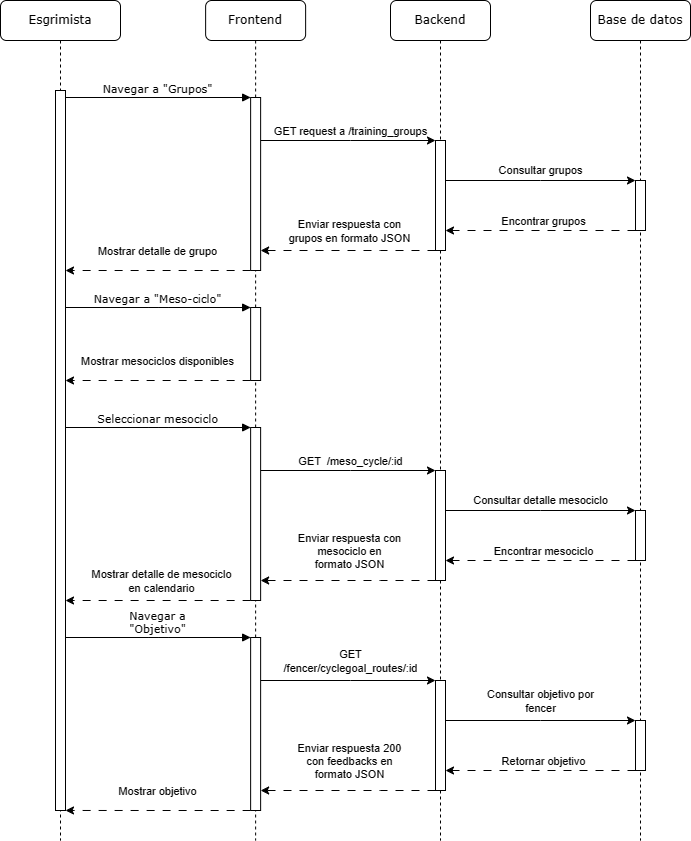

The diagram above was exported from draw.io. Its source (the exported page's mxGraphModel, read from the mxfile embedded in the PNG):
<mxGraphModel dx="2110" dy="1243" grid="1" gridSize="10" guides="1" tooltips="1" connect="1" arrows="1" fold="1" page="1" pageScale="1" pageWidth="850" pageHeight="1100" math="0" shadow="0">
  <root>
    <mxCell id="0" />
    <mxCell id="1" parent="0" />
    <mxCell id="2" value="Backend" style="shape=umlLifeline;perimeter=lifelinePerimeter;whiteSpace=wrap;html=1;container=0;collapsible=0;recursiveResize=0;outlineConnect=0;rounded=1;shadow=0;comic=0;labelBackgroundColor=none;strokeWidth=1;fontFamily=Verdana;fontSize=12;align=center;" vertex="1" parent="1">
      <mxGeometry x="620" y="90" width="100" height="840" as="geometry" />
    </mxCell>
    <mxCell id="3" value="Base de datos" style="shape=umlLifeline;perimeter=lifelinePerimeter;whiteSpace=wrap;html=1;container=0;collapsible=0;recursiveResize=0;outlineConnect=0;rounded=1;shadow=0;comic=0;labelBackgroundColor=none;strokeWidth=1;fontFamily=Verdana;fontSize=12;align=center;" vertex="1" parent="1">
      <mxGeometry x="820" y="90" width="100" height="840" as="geometry" />
    </mxCell>
    <mxCell id="4" value="Esgrimista" style="shape=umlLifeline;perimeter=lifelinePerimeter;whiteSpace=wrap;html=1;container=0;collapsible=0;recursiveResize=0;outlineConnect=0;rounded=1;shadow=0;comic=0;labelBackgroundColor=none;strokeWidth=1;fontFamily=Verdana;fontSize=12;align=center;" vertex="1" parent="1">
      <mxGeometry x="230" y="90" width="120" height="840" as="geometry" />
    </mxCell>
    <mxCell id="5" value="Frontend" style="shape=umlLifeline;perimeter=lifelinePerimeter;whiteSpace=wrap;html=1;container=0;collapsible=0;recursiveResize=0;outlineConnect=0;rounded=1;shadow=0;comic=0;labelBackgroundColor=none;strokeWidth=1;fontFamily=Verdana;fontSize=12;align=center;" vertex="1" parent="1">
      <mxGeometry x="435.13" y="90" width="100" height="840" as="geometry" />
    </mxCell>
    <mxCell id="6" value="" style="html=1;points=[];perimeter=orthogonalPerimeter;rounded=0;shadow=0;comic=0;labelBackgroundColor=none;strokeWidth=1;fontFamily=Verdana;fontSize=12;align=center;" vertex="1" parent="1">
      <mxGeometry x="285" y="180" width="10" height="720" as="geometry" />
    </mxCell>
    <mxCell id="7" style="edgeStyle=orthogonalEdgeStyle;rounded=0;orthogonalLoop=1;jettySize=auto;html=1;" edge="1" source="11" target="14" parent="1">
      <mxGeometry relative="1" as="geometry">
        <Array as="points">
          <mxPoint x="770" y="270" />
          <mxPoint x="770" y="270" />
        </Array>
      </mxGeometry>
    </mxCell>
    <mxCell id="8" value="Consultar grupos" style="edgeLabel;html=1;align=center;verticalAlign=middle;resizable=0;points=[];" vertex="1" connectable="0" parent="7">
      <mxGeometry x="-0.0632" relative="1" as="geometry">
        <mxPoint x="6" y="-11" as="offset" />
      </mxGeometry>
    </mxCell>
    <mxCell id="9" style="edgeStyle=orthogonalEdgeStyle;rounded=0;orthogonalLoop=1;jettySize=auto;html=1;dashed=1;dashPattern=8 8;" edge="1" source="11" target="20" parent="1">
      <mxGeometry relative="1" as="geometry">
        <Array as="points">
          <mxPoint x="610" y="340" />
          <mxPoint x="610" y="340" />
        </Array>
      </mxGeometry>
    </mxCell>
    <mxCell id="10" value="Enviar respuesta con &lt;br&gt;grupos en formato JSON" style="edgeLabel;html=1;align=center;verticalAlign=middle;resizable=0;points=[];" vertex="1" connectable="0" parent="9">
      <mxGeometry x="-0.0183" y="1" relative="1" as="geometry">
        <mxPoint y="-21" as="offset" />
      </mxGeometry>
    </mxCell>
    <mxCell id="11" value="" style="html=1;points=[];perimeter=orthogonalPerimeter;rounded=0;shadow=0;comic=0;labelBackgroundColor=none;strokeWidth=1;fontFamily=Verdana;fontSize=12;align=center;" vertex="1" parent="1">
      <mxGeometry x="665" y="230" width="10" height="110" as="geometry" />
    </mxCell>
    <mxCell id="12" style="edgeStyle=orthogonalEdgeStyle;rounded=0;orthogonalLoop=1;jettySize=auto;html=1;dashed=1;dashPattern=8 8;" edge="1" source="14" target="11" parent="1">
      <mxGeometry relative="1" as="geometry">
        <Array as="points">
          <mxPoint x="820" y="320" />
          <mxPoint x="820" y="320" />
        </Array>
      </mxGeometry>
    </mxCell>
    <mxCell id="13" value="Encontrar grupos" style="edgeLabel;html=1;align=center;verticalAlign=middle;resizable=0;points=[];" vertex="1" connectable="0" parent="12">
      <mxGeometry x="-0.0211" y="3" relative="1" as="geometry">
        <mxPoint y="-13" as="offset" />
      </mxGeometry>
    </mxCell>
    <mxCell id="14" value="" style="html=1;points=[];perimeter=orthogonalPerimeter;rounded=0;shadow=0;comic=0;labelBackgroundColor=none;strokeWidth=1;fontFamily=Verdana;fontSize=12;align=center;" vertex="1" parent="1">
      <mxGeometry x="865" y="270" width="10" height="50" as="geometry" />
    </mxCell>
    <mxCell id="15" value="Navegar a &quot;Grupos&quot;" style="html=1;verticalAlign=bottom;endArrow=block;entryX=0;entryY=0;labelBackgroundColor=none;fontFamily=Verdana;fontSize=11;edgeStyle=elbowEdgeStyle;elbow=vertical;" edge="1" target="20" parent="1">
      <mxGeometry x="-0.0061" relative="1" as="geometry">
        <mxPoint x="295" y="187" as="sourcePoint" />
        <mxPoint as="offset" />
      </mxGeometry>
    </mxCell>
    <mxCell id="16" style="edgeStyle=orthogonalEdgeStyle;rounded=0;orthogonalLoop=1;jettySize=auto;html=1;" edge="1" source="20" target="11" parent="1">
      <mxGeometry relative="1" as="geometry">
        <Array as="points">
          <mxPoint x="580" y="230" />
          <mxPoint x="580" y="230" />
        </Array>
      </mxGeometry>
    </mxCell>
    <mxCell id="17" value="GET request a /training_groups" style="edgeLabel;html=1;align=center;verticalAlign=middle;resizable=0;points=[];" vertex="1" connectable="0" parent="16">
      <mxGeometry x="0.1308" y="1" relative="1" as="geometry">
        <mxPoint x="-9" y="-9" as="offset" />
      </mxGeometry>
    </mxCell>
    <mxCell id="18" style="edgeStyle=orthogonalEdgeStyle;rounded=0;orthogonalLoop=1;jettySize=auto;html=1;dashed=1;dashPattern=8 8;" edge="1" source="20" target="6" parent="1">
      <mxGeometry relative="1" as="geometry">
        <Array as="points">
          <mxPoint x="400" y="360" />
          <mxPoint x="400" y="360" />
        </Array>
      </mxGeometry>
    </mxCell>
    <mxCell id="19" value="Mostrar detalle de grupo" style="edgeLabel;html=1;align=center;verticalAlign=middle;resizable=0;points=[];" vertex="1" connectable="0" parent="18">
      <mxGeometry x="0.2258" y="3" relative="1" as="geometry">
        <mxPoint x="19" y="-23" as="offset" />
      </mxGeometry>
    </mxCell>
    <mxCell id="20" value="" style="html=1;points=[];perimeter=orthogonalPerimeter;rounded=0;shadow=0;comic=0;labelBackgroundColor=none;strokeWidth=1;fontFamily=Verdana;fontSize=12;align=center;" vertex="1" parent="1">
      <mxGeometry x="480.13" y="187" width="10" height="173" as="geometry" />
    </mxCell>
    <mxCell id="21" value="Navegar a &quot;Meso-ciclo&quot;" style="html=1;verticalAlign=bottom;endArrow=block;entryX=0;entryY=0;labelBackgroundColor=none;fontFamily=Verdana;fontSize=11;edgeStyle=elbowEdgeStyle;elbow=vertical;" edge="1" target="24" parent="1">
      <mxGeometry x="-0.0061" relative="1" as="geometry">
        <mxPoint x="295" y="397" as="sourcePoint" />
        <mxPoint as="offset" />
      </mxGeometry>
    </mxCell>
    <mxCell id="22" style="edgeStyle=orthogonalEdgeStyle;rounded=0;orthogonalLoop=1;jettySize=auto;html=1;dashed=1;dashPattern=8 8;" edge="1" source="24" parent="1">
      <mxGeometry relative="1" as="geometry">
        <Array as="points">
          <mxPoint x="420" y="470" />
          <mxPoint x="420" y="470" />
        </Array>
        <mxPoint x="295" y="470" as="targetPoint" />
      </mxGeometry>
    </mxCell>
    <mxCell id="23" value="Mostrar mesociclos disponibles" style="edgeLabel;html=1;align=center;verticalAlign=middle;resizable=0;points=[];" vertex="1" connectable="0" parent="22">
      <mxGeometry x="0.2258" y="3" relative="1" as="geometry">
        <mxPoint x="19" y="-23" as="offset" />
      </mxGeometry>
    </mxCell>
    <mxCell id="24" value="" style="html=1;points=[];perimeter=orthogonalPerimeter;rounded=0;shadow=0;comic=0;labelBackgroundColor=none;strokeWidth=1;fontFamily=Verdana;fontSize=12;align=center;" vertex="1" parent="1">
      <mxGeometry x="480.13" y="397" width="10" height="73" as="geometry" />
    </mxCell>
    <mxCell id="25" style="edgeStyle=orthogonalEdgeStyle;rounded=0;orthogonalLoop=1;jettySize=auto;html=1;" edge="1" source="29" target="32" parent="1">
      <mxGeometry relative="1" as="geometry">
        <Array as="points">
          <mxPoint x="770" y="600" />
          <mxPoint x="770" y="600" />
        </Array>
      </mxGeometry>
    </mxCell>
    <mxCell id="26" value="Consultar detalle mesociclo" style="edgeLabel;html=1;align=center;verticalAlign=middle;resizable=0;points=[];" vertex="1" connectable="0" parent="25">
      <mxGeometry x="-0.0632" relative="1" as="geometry">
        <mxPoint x="6" y="-11" as="offset" />
      </mxGeometry>
    </mxCell>
    <mxCell id="27" style="edgeStyle=orthogonalEdgeStyle;rounded=0;orthogonalLoop=1;jettySize=auto;html=1;dashed=1;dashPattern=8 8;" edge="1" source="29" target="38" parent="1">
      <mxGeometry relative="1" as="geometry">
        <Array as="points">
          <mxPoint x="610" y="670" />
          <mxPoint x="610" y="670" />
        </Array>
      </mxGeometry>
    </mxCell>
    <mxCell id="28" value="Enviar respuesta con&lt;br style=&quot;border-color: var(--border-color);&quot;&gt;mesociclo en&lt;br style=&quot;border-color: var(--border-color);&quot;&gt;formato JSON" style="edgeLabel;html=1;align=center;verticalAlign=middle;resizable=0;points=[];" vertex="1" connectable="0" parent="27">
      <mxGeometry x="-0.0183" y="1" relative="1" as="geometry">
        <mxPoint y="-31" as="offset" />
      </mxGeometry>
    </mxCell>
    <mxCell id="29" value="" style="html=1;points=[];perimeter=orthogonalPerimeter;rounded=0;shadow=0;comic=0;labelBackgroundColor=none;strokeWidth=1;fontFamily=Verdana;fontSize=12;align=center;" vertex="1" parent="1">
      <mxGeometry x="665" y="560" width="10" height="110" as="geometry" />
    </mxCell>
    <mxCell id="30" style="edgeStyle=orthogonalEdgeStyle;rounded=0;orthogonalLoop=1;jettySize=auto;html=1;dashed=1;dashPattern=8 8;" edge="1" source="32" target="29" parent="1">
      <mxGeometry relative="1" as="geometry">
        <Array as="points">
          <mxPoint x="820" y="650" />
          <mxPoint x="820" y="650" />
        </Array>
      </mxGeometry>
    </mxCell>
    <mxCell id="31" value="Encontrar mesociclo" style="edgeLabel;html=1;align=center;verticalAlign=middle;resizable=0;points=[];" vertex="1" connectable="0" parent="30">
      <mxGeometry x="-0.0211" y="3" relative="1" as="geometry">
        <mxPoint y="-13" as="offset" />
      </mxGeometry>
    </mxCell>
    <mxCell id="32" value="" style="html=1;points=[];perimeter=orthogonalPerimeter;rounded=0;shadow=0;comic=0;labelBackgroundColor=none;strokeWidth=1;fontFamily=Verdana;fontSize=12;align=center;" vertex="1" parent="1">
      <mxGeometry x="865" y="600" width="10" height="50" as="geometry" />
    </mxCell>
    <mxCell id="33" value="Seleccionar mesociclo" style="html=1;verticalAlign=bottom;endArrow=block;entryX=0;entryY=0;labelBackgroundColor=none;fontFamily=Verdana;fontSize=11;edgeStyle=elbowEdgeStyle;elbow=vertical;" edge="1" target="38" parent="1">
      <mxGeometry x="-0.0061" relative="1" as="geometry">
        <mxPoint x="295" y="517" as="sourcePoint" />
        <mxPoint as="offset" />
      </mxGeometry>
    </mxCell>
    <mxCell id="34" style="edgeStyle=orthogonalEdgeStyle;rounded=0;orthogonalLoop=1;jettySize=auto;html=1;" edge="1" source="38" target="29" parent="1">
      <mxGeometry relative="1" as="geometry">
        <Array as="points">
          <mxPoint x="580" y="560" />
          <mxPoint x="580" y="560" />
        </Array>
      </mxGeometry>
    </mxCell>
    <mxCell id="35" value="GET&amp;nbsp; /meso_cycle/:id" style="edgeLabel;html=1;align=center;verticalAlign=middle;resizable=0;points=[];" vertex="1" connectable="0" parent="34">
      <mxGeometry x="0.1308" y="1" relative="1" as="geometry">
        <mxPoint x="-9" y="-9" as="offset" />
      </mxGeometry>
    </mxCell>
    <mxCell id="36" style="edgeStyle=orthogonalEdgeStyle;rounded=0;orthogonalLoop=1;jettySize=auto;html=1;dashed=1;dashPattern=8 8;" edge="1" source="38" parent="1">
      <mxGeometry relative="1" as="geometry">
        <Array as="points">
          <mxPoint x="400" y="690" />
          <mxPoint x="400" y="690" />
        </Array>
        <mxPoint x="295" y="690" as="targetPoint" />
      </mxGeometry>
    </mxCell>
    <mxCell id="37" value="Mostrar detalle de mesociclo&lt;br&gt;en calendario" style="edgeLabel;html=1;align=center;verticalAlign=middle;resizable=0;points=[];" vertex="1" connectable="0" parent="36">
      <mxGeometry x="0.2258" y="3" relative="1" as="geometry">
        <mxPoint x="23" y="-23" as="offset" />
      </mxGeometry>
    </mxCell>
    <mxCell id="38" value="" style="html=1;points=[];perimeter=orthogonalPerimeter;rounded=0;shadow=0;comic=0;labelBackgroundColor=none;strokeWidth=1;fontFamily=Verdana;fontSize=12;align=center;" vertex="1" parent="1">
      <mxGeometry x="480.13" y="517" width="10" height="173" as="geometry" />
    </mxCell>
    <mxCell id="39" style="edgeStyle=orthogonalEdgeStyle;rounded=0;orthogonalLoop=1;jettySize=auto;html=1;" edge="1" source="43" target="46" parent="1">
      <mxGeometry relative="1" as="geometry">
        <Array as="points">
          <mxPoint x="770" y="810" />
          <mxPoint x="770" y="810" />
        </Array>
      </mxGeometry>
    </mxCell>
    <mxCell id="40" value="Consultar objetivo por&lt;br&gt;fencer" style="edgeLabel;html=1;align=center;verticalAlign=middle;resizable=0;points=[];" vertex="1" connectable="0" parent="39">
      <mxGeometry x="-0.0632" relative="1" as="geometry">
        <mxPoint x="6" y="-20" as="offset" />
      </mxGeometry>
    </mxCell>
    <mxCell id="41" style="edgeStyle=orthogonalEdgeStyle;rounded=0;orthogonalLoop=1;jettySize=auto;html=1;dashed=1;dashPattern=8 8;" edge="1" source="43" target="52" parent="1">
      <mxGeometry relative="1" as="geometry">
        <Array as="points">
          <mxPoint x="610" y="880" />
          <mxPoint x="610" y="880" />
        </Array>
      </mxGeometry>
    </mxCell>
    <mxCell id="42" value="Enviar respuesta 200 &lt;br&gt;con feedbacks en&lt;br style=&quot;border-color: var(--border-color);&quot;&gt;formato JSON" style="edgeLabel;html=1;align=center;verticalAlign=middle;resizable=0;points=[];" vertex="1" connectable="0" parent="41">
      <mxGeometry x="-0.0183" y="1" relative="1" as="geometry">
        <mxPoint y="-31" as="offset" />
      </mxGeometry>
    </mxCell>
    <mxCell id="43" value="" style="html=1;points=[];perimeter=orthogonalPerimeter;rounded=0;shadow=0;comic=0;labelBackgroundColor=none;strokeWidth=1;fontFamily=Verdana;fontSize=12;align=center;" vertex="1" parent="1">
      <mxGeometry x="665" y="770" width="10" height="110" as="geometry" />
    </mxCell>
    <mxCell id="44" style="edgeStyle=orthogonalEdgeStyle;rounded=0;orthogonalLoop=1;jettySize=auto;html=1;dashed=1;dashPattern=8 8;" edge="1" source="46" target="43" parent="1">
      <mxGeometry relative="1" as="geometry">
        <Array as="points">
          <mxPoint x="820" y="860" />
          <mxPoint x="820" y="860" />
        </Array>
      </mxGeometry>
    </mxCell>
    <mxCell id="45" value="Retornar objetivo" style="edgeLabel;html=1;align=center;verticalAlign=middle;resizable=0;points=[];" vertex="1" connectable="0" parent="44">
      <mxGeometry x="-0.0211" y="3" relative="1" as="geometry">
        <mxPoint y="-13" as="offset" />
      </mxGeometry>
    </mxCell>
    <mxCell id="46" value="" style="html=1;points=[];perimeter=orthogonalPerimeter;rounded=0;shadow=0;comic=0;labelBackgroundColor=none;strokeWidth=1;fontFamily=Verdana;fontSize=12;align=center;" vertex="1" parent="1">
      <mxGeometry x="865" y="810" width="10" height="50" as="geometry" />
    </mxCell>
    <mxCell id="47" value="Navegar a &lt;br&gt;&quot;Objetivo&quot;" style="html=1;verticalAlign=bottom;endArrow=block;entryX=0;entryY=0;labelBackgroundColor=none;fontFamily=Verdana;fontSize=11;edgeStyle=elbowEdgeStyle;elbow=vertical;" edge="1" target="52" parent="1">
      <mxGeometry x="-0.0061" relative="1" as="geometry">
        <mxPoint x="295" y="727" as="sourcePoint" />
        <mxPoint as="offset" />
      </mxGeometry>
    </mxCell>
    <mxCell id="48" style="edgeStyle=orthogonalEdgeStyle;rounded=0;orthogonalLoop=1;jettySize=auto;html=1;" edge="1" source="52" target="43" parent="1">
      <mxGeometry relative="1" as="geometry">
        <Array as="points">
          <mxPoint x="580" y="770" />
          <mxPoint x="580" y="770" />
        </Array>
      </mxGeometry>
    </mxCell>
    <mxCell id="49" value="GET &lt;br&gt;/fencer/cyclegoal_routes/:id" style="edgeLabel;html=1;align=center;verticalAlign=middle;resizable=0;points=[];" vertex="1" connectable="0" parent="48">
      <mxGeometry x="0.1308" y="1" relative="1" as="geometry">
        <mxPoint x="-9" y="-19" as="offset" />
      </mxGeometry>
    </mxCell>
    <mxCell id="50" style="edgeStyle=orthogonalEdgeStyle;rounded=0;orthogonalLoop=1;jettySize=auto;html=1;dashed=1;dashPattern=8 8;" edge="1" source="52" parent="1">
      <mxGeometry relative="1" as="geometry">
        <Array as="points">
          <mxPoint x="400" y="900" />
          <mxPoint x="400" y="900" />
        </Array>
        <mxPoint x="295" y="899.9655172413793" as="targetPoint" />
      </mxGeometry>
    </mxCell>
    <mxCell id="51" value="Mostrar objetivo" style="edgeLabel;html=1;align=center;verticalAlign=middle;resizable=0;points=[];" vertex="1" connectable="0" parent="50">
      <mxGeometry x="0.2258" y="3" relative="1" as="geometry">
        <mxPoint x="19" y="-23" as="offset" />
      </mxGeometry>
    </mxCell>
    <mxCell id="52" value="" style="html=1;points=[];perimeter=orthogonalPerimeter;rounded=0;shadow=0;comic=0;labelBackgroundColor=none;strokeWidth=1;fontFamily=Verdana;fontSize=12;align=center;" vertex="1" parent="1">
      <mxGeometry x="480.13" y="727" width="10" height="173" as="geometry" />
    </mxCell>
  </root>
</mxGraphModel>